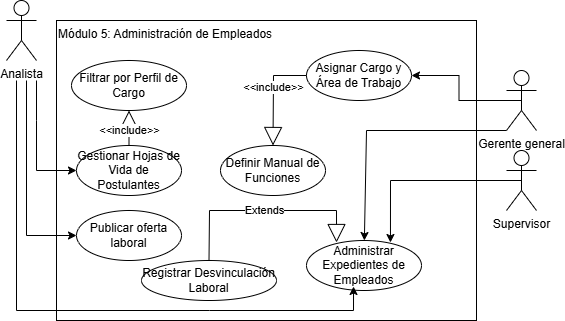

The diagram above was exported from draw.io. Its source (the exported page's mxGraphModel, read from the mxfile embedded in the PNG):
<mxGraphModel dx="1414" dy="785" grid="1" gridSize="10" guides="1" tooltips="1" connect="1" arrows="1" fold="1" page="1" pageScale="1" pageWidth="827" pageHeight="1169" math="0" shadow="0">
  <root>
    <mxCell id="NvdWWO_Fi6qQaVPgNU7_-0" />
    <mxCell id="NvdWWO_Fi6qQaVPgNU7_-1" parent="NvdWWO_Fi6qQaVPgNU7_-0" />
    <mxCell id="NvdWWO_Fi6qQaVPgNU7_-2" parent="NvdWWO_Fi6qQaVPgNU7_-1" style="rounded=0;whiteSpace=wrap;html=1;align=left;verticalAlign=top;" value="Módulo 5: Administración de Empleados " vertex="1">
      <mxGeometry height="300" width="420" x="250" y="260" as="geometry" />
    </mxCell>
    <mxCell id="EXAfPp8Oam8ueJSUtBea-5" edge="1" parent="NvdWWO_Fi6qQaVPgNU7_-1" style="edgeStyle=orthogonalEdgeStyle;rounded=0;orthogonalLoop=1;jettySize=auto;html=1;entryX=0;entryY=0.5;entryDx=0;entryDy=0;" target="EXAfPp8Oam8ueJSUtBea-4">
      <mxGeometry relative="1" as="geometry">
        <Array as="points">
          <mxPoint x="220" y="320" />
          <mxPoint x="220" y="475" />
        </Array>
        <mxPoint x="220" y="320" as="sourcePoint" />
      </mxGeometry>
    </mxCell>
    <mxCell id="NvdWWO_Fi6qQaVPgNU7_-4" parent="NvdWWO_Fi6qQaVPgNU7_-1" style="shape=umlActor;verticalLabelPosition=bottom;verticalAlign=top;html=1;" value="Analista" vertex="1">
      <mxGeometry height="60" width="30" x="200" y="240" as="geometry" />
    </mxCell>
    <mxCell id="EXAfPp8Oam8ueJSUtBea-1" edge="1" parent="NvdWWO_Fi6qQaVPgNU7_-1" source="NvdWWO_Fi6qQaVPgNU7_-6" style="edgeStyle=orthogonalEdgeStyle;rounded=0;orthogonalLoop=1;jettySize=auto;html=1;exitX=0.5;exitY=0.5;exitDx=0;exitDy=0;exitPerimeter=0;entryX=1;entryY=0.5;entryDx=0;entryDy=0;" target="NvdWWO_Fi6qQaVPgNU7_-15">
      <mxGeometry relative="1" as="geometry" />
    </mxCell>
    <mxCell id="NvdWWO_Fi6qQaVPgNU7_-6" parent="NvdWWO_Fi6qQaVPgNU7_-1" style="shape=umlActor;verticalLabelPosition=bottom;verticalAlign=top;html=1;" value="Gerente general" vertex="1">
      <mxGeometry height="60" width="30" x="700" y="310" as="geometry" />
    </mxCell>
    <mxCell id="NvdWWO_Fi6qQaVPgNU7_-7" parent="NvdWWO_Fi6qQaVPgNU7_-1" style="shape=umlActor;verticalLabelPosition=bottom;verticalAlign=top;html=1;" value="Supervisor" vertex="1">
      <mxGeometry height="60" width="30" x="700" y="390" as="geometry" />
    </mxCell>
    <mxCell id="NvdWWO_Fi6qQaVPgNU7_-12" parent="NvdWWO_Fi6qQaVPgNU7_-1" style="ellipse;whiteSpace=wrap;html=1;" value="Gestionar Hojas de Vida de Postulantes" vertex="1">
      <mxGeometry height="50" width="105" x="270" y="385" as="geometry" />
    </mxCell>
    <mxCell id="NvdWWO_Fi6qQaVPgNU7_-15" parent="NvdWWO_Fi6qQaVPgNU7_-1" style="ellipse;whiteSpace=wrap;html=1;" value="Asignar Cargo y Área de Trabajo" vertex="1">
      <mxGeometry height="50" width="105" x="500" y="290" as="geometry" />
    </mxCell>
    <mxCell id="NvdWWO_Fi6qQaVPgNU7_-18" edge="1" parent="NvdWWO_Fi6qQaVPgNU7_-1" source="NvdWWO_Fi6qQaVPgNU7_-6" style="endArrow=classic;html=1;rounded=0;exitX=0;exitY=1;exitDx=0;exitDy=0;exitPerimeter=0;" target="NvdWWO_Fi6qQaVPgNU7_-20" value="">
      <mxGeometry height="50" relative="1" width="50" as="geometry">
        <Array as="points">
          <mxPoint x="560" y="370" />
        </Array>
        <mxPoint x="690" y="310" as="sourcePoint" />
        <mxPoint x="800" y="300" as="targetPoint" />
      </mxGeometry>
    </mxCell>
    <mxCell id="NvdWWO_Fi6qQaVPgNU7_-20" parent="NvdWWO_Fi6qQaVPgNU7_-1" style="ellipse;whiteSpace=wrap;html=1;" value="Administrar Expedientes de Empleados" vertex="1">
      <mxGeometry height="50" width="115" x="500" y="480" as="geometry" />
    </mxCell>
    <mxCell id="NvdWWO_Fi6qQaVPgNU7_-25" parent="NvdWWO_Fi6qQaVPgNU7_-1" style="ellipse;whiteSpace=wrap;html=1;" value="Definir Manual de Funciones" vertex="1">
      <mxGeometry height="50" width="105" x="414" y="385" as="geometry" />
    </mxCell>
    <mxCell id="NvdWWO_Fi6qQaVPgNU7_-28" edge="1" parent="NvdWWO_Fi6qQaVPgNU7_-1" source="NvdWWO_Fi6qQaVPgNU7_-15" style="endArrow=block;endSize=16;endFill=0;html=1;rounded=0;entryX=0.5;entryY=0;entryDx=0;entryDy=0;exitX=0;exitY=0.5;exitDx=0;exitDy=0;" target="NvdWWO_Fi6qQaVPgNU7_-25" value="&amp;lt;&amp;lt;include&amp;gt;&amp;gt;">
      <mxGeometry relative="1" width="160" x="-0.12" as="geometry">
        <mxPoint as="offset" />
        <Array as="points">
          <mxPoint x="467" y="315" />
        </Array>
        <mxPoint x="210" y="250" as="sourcePoint" />
        <mxPoint x="313" y="540" as="targetPoint" />
      </mxGeometry>
    </mxCell>
    <mxCell id="vdFeIasbsUh7q_YtYskg-0" edge="1" parent="NvdWWO_Fi6qQaVPgNU7_-1" style="endArrow=classic;html=1;rounded=0;entryX=0;entryY=0.5;entryDx=0;entryDy=0;" target="NvdWWO_Fi6qQaVPgNU7_-12" value="">
      <mxGeometry height="50" relative="1" width="50" as="geometry">
        <Array as="points">
          <mxPoint x="230" y="360" />
          <mxPoint x="230" y="410" />
        </Array>
        <mxPoint x="230" y="320" as="sourcePoint" />
        <mxPoint x="80" y="310" as="targetPoint" />
      </mxGeometry>
    </mxCell>
    <mxCell id="vdFeIasbsUh7q_YtYskg-1" edge="1" parent="NvdWWO_Fi6qQaVPgNU7_-1" style="endArrow=classic;html=1;rounded=0;entryX=0.409;entryY=0.92;entryDx=0;entryDy=0;entryPerimeter=0;" target="NvdWWO_Fi6qQaVPgNU7_-20" value="">
      <mxGeometry height="50" relative="1" width="50" as="geometry">
        <Array as="points">
          <mxPoint x="210" y="550" />
          <mxPoint x="403" y="550" />
          <mxPoint x="547" y="550" />
        </Array>
        <mxPoint x="210" y="320" as="sourcePoint" />
        <mxPoint x="70" y="310" as="targetPoint" />
      </mxGeometry>
    </mxCell>
    <mxCell id="vdFeIasbsUh7q_YtYskg-7" parent="NvdWWO_Fi6qQaVPgNU7_-1" style="ellipse;whiteSpace=wrap;html=1;" value="Registrar Desvinculación Laboral" vertex="1">
      <mxGeometry height="40" width="135" x="335" y="500" as="geometry" />
    </mxCell>
    <mxCell id="vdFeIasbsUh7q_YtYskg-8" edge="1" parent="NvdWWO_Fi6qQaVPgNU7_-1" source="vdFeIasbsUh7q_YtYskg-7" style="endArrow=block;endSize=16;endFill=0;html=1;rounded=0;exitX=0.5;exitY=0;exitDx=0;exitDy=0;entryX=0.261;entryY=0.04;entryDx=0;entryDy=0;entryPerimeter=0;" target="NvdWWO_Fi6qQaVPgNU7_-20" value="Extends">
      <mxGeometry relative="1" width="160" as="geometry">
        <Array as="points">
          <mxPoint x="403" y="450" />
          <mxPoint x="530" y="450" />
        </Array>
        <mxPoint x="555" y="280" as="sourcePoint" />
        <mxPoint x="495" y="235" as="targetPoint" />
      </mxGeometry>
    </mxCell>
    <mxCell id="vdFeIasbsUh7q_YtYskg-15" parent="NvdWWO_Fi6qQaVPgNU7_-1" style="ellipse;whiteSpace=wrap;html=1;" value="Filtrar por Perfil de Cargo" vertex="1">
      <mxGeometry height="50" width="115" x="265" y="300" as="geometry" />
    </mxCell>
    <mxCell id="vdFeIasbsUh7q_YtYskg-16" edge="1" parent="NvdWWO_Fi6qQaVPgNU7_-1" source="NvdWWO_Fi6qQaVPgNU7_-12" style="endArrow=block;endSize=16;endFill=0;html=1;rounded=0;entryX=0.5;entryY=1;entryDx=0;entryDy=0;exitX=0.5;exitY=0;exitDx=0;exitDy=0;" target="vdFeIasbsUh7q_YtYskg-15" value="&amp;lt;&amp;lt;include&amp;gt;&amp;gt;">
      <mxGeometry relative="1" width="160" x="-0.12" as="geometry">
        <mxPoint as="offset" />
        <Array as="points" />
        <mxPoint x="670" y="505" as="sourcePoint" />
        <mxPoint x="555" y="440" as="targetPoint" />
      </mxGeometry>
    </mxCell>
    <mxCell id="EXAfPp8Oam8ueJSUtBea-3" edge="1" parent="NvdWWO_Fi6qQaVPgNU7_-1" source="NvdWWO_Fi6qQaVPgNU7_-7" style="edgeStyle=orthogonalEdgeStyle;rounded=0;orthogonalLoop=1;jettySize=auto;html=1;entryX=0.73;entryY=0.04;entryDx=0;entryDy=0;entryPerimeter=0;exitX=0.5;exitY=0.5;exitDx=0;exitDy=0;exitPerimeter=0;" target="NvdWWO_Fi6qQaVPgNU7_-20">
      <mxGeometry relative="1" as="geometry">
        <Array as="points">
          <mxPoint x="584" y="420" />
        </Array>
        <mxPoint x="700" y="550" as="sourcePoint" />
      </mxGeometry>
    </mxCell>
    <mxCell id="EXAfPp8Oam8ueJSUtBea-4" parent="NvdWWO_Fi6qQaVPgNU7_-1" style="ellipse;whiteSpace=wrap;html=1;" value="Publicar oferta laboral" vertex="1">
      <mxGeometry height="50" width="105" x="270" y="450" as="geometry" />
    </mxCell>
  </root>
</mxGraphModel>